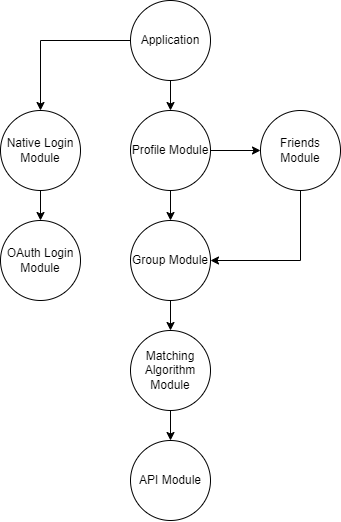

The diagram above was exported from draw.io. Its source (the exported page's mxGraphModel, read from the mxfile embedded in the PNG):
<mxGraphModel dx="1395" dy="637" grid="1" gridSize="10" guides="1" tooltips="1" connect="1" arrows="1" fold="1" page="1" pageScale="1" pageWidth="850" pageHeight="1100" math="0" shadow="0">
  <root>
    <mxCell id="0" />
    <mxCell id="1" parent="0" />
    <mxCell id="svAqfrlbq7VV2-xmJOU6-4" style="edgeStyle=orthogonalEdgeStyle;rounded=0;orthogonalLoop=1;jettySize=auto;html=1;exitX=0;exitY=0.5;exitDx=0;exitDy=0;entryX=0.5;entryY=0;entryDx=0;entryDy=0;" parent="1" source="svAqfrlbq7VV2-xmJOU6-1" target="svAqfrlbq7VV2-xmJOU6-2" edge="1">
      <mxGeometry relative="1" as="geometry" />
    </mxCell>
    <mxCell id="svAqfrlbq7VV2-xmJOU6-8" style="edgeStyle=orthogonalEdgeStyle;rounded=0;orthogonalLoop=1;jettySize=auto;html=1;exitX=0.5;exitY=1;exitDx=0;exitDy=0;entryX=0.5;entryY=0;entryDx=0;entryDy=0;" parent="1" source="svAqfrlbq7VV2-xmJOU6-1" target="svAqfrlbq7VV2-xmJOU6-7" edge="1">
      <mxGeometry relative="1" as="geometry" />
    </mxCell>
    <mxCell id="svAqfrlbq7VV2-xmJOU6-1" value="Application" style="ellipse;whiteSpace=wrap;html=1;aspect=fixed;" parent="1" vertex="1">
      <mxGeometry x="310" y="170" width="80" height="80" as="geometry" />
    </mxCell>
    <mxCell id="svAqfrlbq7VV2-xmJOU6-6" style="edgeStyle=orthogonalEdgeStyle;rounded=0;orthogonalLoop=1;jettySize=auto;html=1;exitX=0.5;exitY=1;exitDx=0;exitDy=0;entryX=0.5;entryY=0;entryDx=0;entryDy=0;" parent="1" source="svAqfrlbq7VV2-xmJOU6-2" target="svAqfrlbq7VV2-xmJOU6-5" edge="1">
      <mxGeometry relative="1" as="geometry" />
    </mxCell>
    <mxCell id="svAqfrlbq7VV2-xmJOU6-2" value="Native Login Module" style="ellipse;whiteSpace=wrap;html=1;aspect=fixed;" parent="1" vertex="1">
      <mxGeometry x="180" y="280" width="80" height="80" as="geometry" />
    </mxCell>
    <mxCell id="svAqfrlbq7VV2-xmJOU6-5" value="OAuth Login Module" style="ellipse;whiteSpace=wrap;html=1;aspect=fixed;" parent="1" vertex="1">
      <mxGeometry x="180" y="390" width="80" height="80" as="geometry" />
    </mxCell>
    <mxCell id="svAqfrlbq7VV2-xmJOU6-11" style="edgeStyle=orthogonalEdgeStyle;rounded=0;orthogonalLoop=1;jettySize=auto;html=1;exitX=1;exitY=0.5;exitDx=0;exitDy=0;entryX=0;entryY=0.5;entryDx=0;entryDy=0;" parent="1" source="svAqfrlbq7VV2-xmJOU6-7" target="svAqfrlbq7VV2-xmJOU6-10" edge="1">
      <mxGeometry relative="1" as="geometry" />
    </mxCell>
    <mxCell id="svAqfrlbq7VV2-xmJOU6-14" style="edgeStyle=orthogonalEdgeStyle;rounded=0;orthogonalLoop=1;jettySize=auto;html=1;exitX=0.5;exitY=1;exitDx=0;exitDy=0;entryX=0.5;entryY=0;entryDx=0;entryDy=0;" parent="1" source="svAqfrlbq7VV2-xmJOU6-7" target="svAqfrlbq7VV2-xmJOU6-13" edge="1">
      <mxGeometry relative="1" as="geometry" />
    </mxCell>
    <mxCell id="svAqfrlbq7VV2-xmJOU6-7" value="Profile Module" style="ellipse;whiteSpace=wrap;html=1;aspect=fixed;" parent="1" vertex="1">
      <mxGeometry x="310" y="280" width="80" height="80" as="geometry" />
    </mxCell>
    <mxCell id="f8Ee7NuUetrAXs287oyK-1" style="edgeStyle=orthogonalEdgeStyle;rounded=0;orthogonalLoop=1;jettySize=auto;html=1;exitX=0.5;exitY=1;exitDx=0;exitDy=0;entryX=1;entryY=0.5;entryDx=0;entryDy=0;" edge="1" parent="1" source="svAqfrlbq7VV2-xmJOU6-10" target="svAqfrlbq7VV2-xmJOU6-13">
      <mxGeometry relative="1" as="geometry" />
    </mxCell>
    <mxCell id="svAqfrlbq7VV2-xmJOU6-10" value="Friends Module" style="ellipse;whiteSpace=wrap;html=1;aspect=fixed;" parent="1" vertex="1">
      <mxGeometry x="440" y="280" width="80" height="80" as="geometry" />
    </mxCell>
    <mxCell id="svAqfrlbq7VV2-xmJOU6-23" style="edgeStyle=orthogonalEdgeStyle;rounded=0;orthogonalLoop=1;jettySize=auto;html=1;exitX=0.5;exitY=1;exitDx=0;exitDy=0;entryX=0.5;entryY=0;entryDx=0;entryDy=0;" parent="1" source="svAqfrlbq7VV2-xmJOU6-13" target="svAqfrlbq7VV2-xmJOU6-21" edge="1">
      <mxGeometry relative="1" as="geometry" />
    </mxCell>
    <mxCell id="svAqfrlbq7VV2-xmJOU6-13" value="Group Module" style="ellipse;whiteSpace=wrap;html=1;aspect=fixed;" parent="1" vertex="1">
      <mxGeometry x="310" y="390" width="80" height="80" as="geometry" />
    </mxCell>
    <mxCell id="svAqfrlbq7VV2-xmJOU6-25" style="edgeStyle=orthogonalEdgeStyle;rounded=0;orthogonalLoop=1;jettySize=auto;html=1;exitX=0.5;exitY=1;exitDx=0;exitDy=0;entryX=0.5;entryY=0;entryDx=0;entryDy=0;" parent="1" source="svAqfrlbq7VV2-xmJOU6-21" target="svAqfrlbq7VV2-xmJOU6-24" edge="1">
      <mxGeometry relative="1" as="geometry" />
    </mxCell>
    <mxCell id="svAqfrlbq7VV2-xmJOU6-21" value="Matching Algorithm Module" style="ellipse;whiteSpace=wrap;html=1;aspect=fixed;" parent="1" vertex="1">
      <mxGeometry x="310" y="500" width="80" height="80" as="geometry" />
    </mxCell>
    <mxCell id="svAqfrlbq7VV2-xmJOU6-24" value="API Module" style="ellipse;whiteSpace=wrap;html=1;aspect=fixed;" parent="1" vertex="1">
      <mxGeometry x="310" y="610" width="80" height="80" as="geometry" />
    </mxCell>
  </root>
</mxGraphModel>